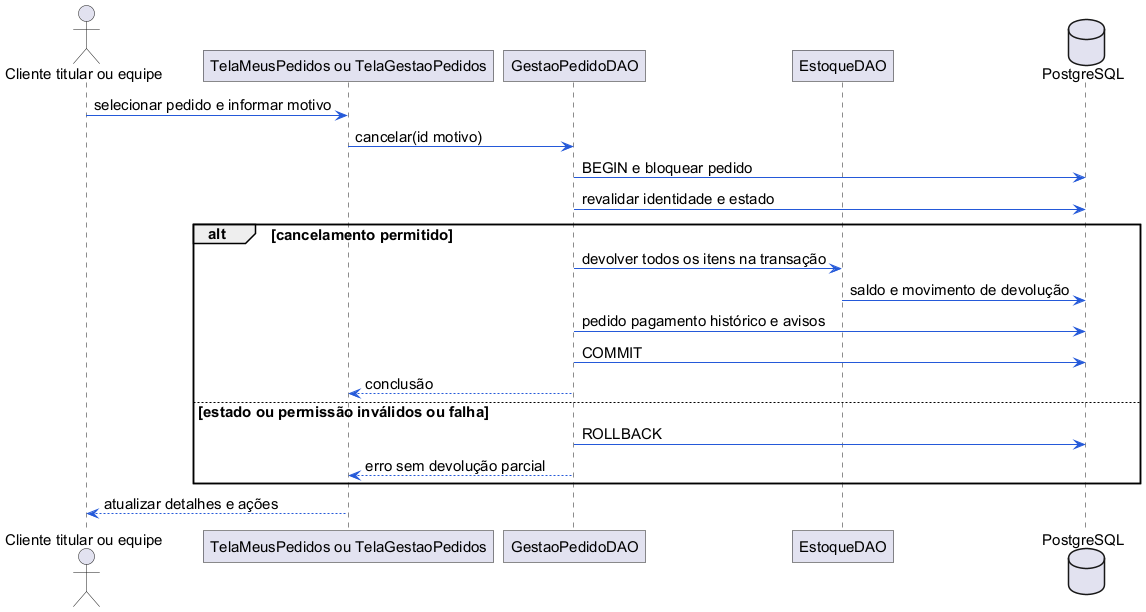

The diagram above was rendered by PlantUML. Its source (embedded in the PNG):
@startuml
!pragma layout smetana
skinparam backgroundColor white
skinparam defaultFontName Arial
skinparam defaultFontSize 15
skinparam shadowing false
skinparam roundcorner 0
skinparam ArrowColor #2459D9
skinparam classBackgroundColor #F4F7FC
skinparam classBorderColor #2459D9
skinparam packageStyle rectangle
actor "Cliente titular ou equipe" as Pessoa
participant "TelaMeusPedidos ou TelaGestaoPedidos" as Tela
participant GestaoPedidoDAO as DAO
participant EstoqueDAO
database PostgreSQL as BD
Pessoa -> Tela : selecionar pedido e informar motivo
Tela -> DAO : cancelar(id motivo)
DAO -> BD : BEGIN e bloquear pedido
DAO -> BD : revalidar identidade e estado
alt cancelamento permitido
 DAO -> EstoqueDAO : devolver todos os itens na transação
 EstoqueDAO -> BD : saldo e movimento de devolução
 DAO -> BD : pedido pagamento histórico e avisos
 DAO -> BD : COMMIT
 DAO --> Tela : conclusão
else estado ou permissão inválidos ou falha
 DAO -> BD : ROLLBACK
 DAO --> Tela : erro sem devolução parcial
end
Tela --> Pessoa : atualizar detalhes e ações
@enduml